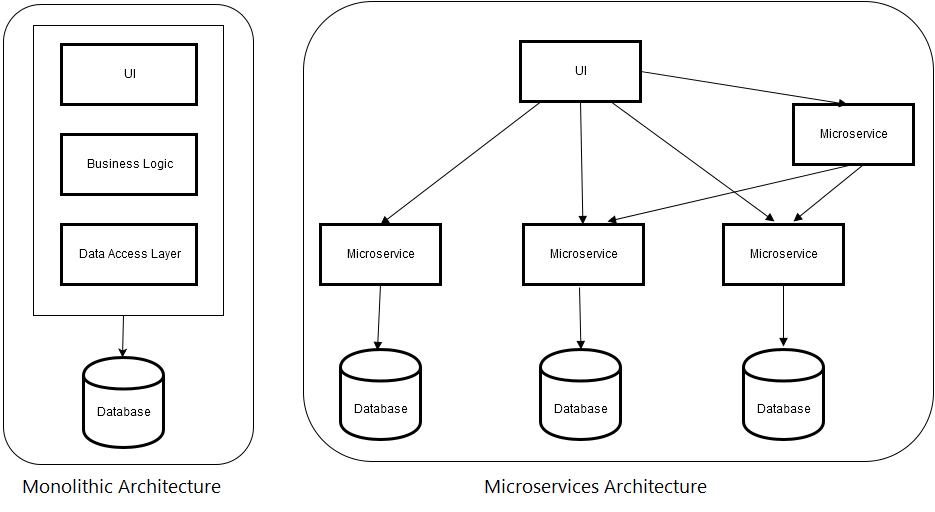

The diagram above was exported from draw.io. Its source (the exported page's mxGraphModel, read from the mxfile embedded in the PNG):
<mxGraphModel dx="1434" dy="1114" grid="1" gridSize="10" guides="1" tooltips="1" connect="1" arrows="1" fold="1" page="0" pageScale="1" pageWidth="1169" pageHeight="826" background="#ffffff" math="0" shadow="0">
  <root>
    <mxCell id="0" />
    <mxCell id="1" parent="0" />
    <mxCell id="2" value="Monolithic Architecture" style="text;html=1;strokeColor=none;fillColor=none;align=center;verticalAlign=middle;whiteSpace=wrap;overflow=hidden;strokeWidth=5;fontSize=21;" vertex="1" parent="1">
      <mxGeometry x="100" y="440" width="270" height="50" as="geometry" />
    </mxCell>
    <mxCell id="3" value="Microservice" style="whiteSpace=wrap;strokeWidth=3;html=1;" vertex="1" parent="1">
      <mxGeometry x="510" y="160" width="120" height="60" as="geometry" />
    </mxCell>
    <mxCell id="4" value="" style="rounded=1;whiteSpace=wrap;html=1;" vertex="1" parent="1">
      <mxGeometry x="400" y="-60" width="630" height="460" as="geometry" />
    </mxCell>
    <mxCell id="5" value="UI" style="whiteSpace=wrap;strokeWidth=3;html=1;" vertex="1" parent="1">
      <mxGeometry x="617" y="-20" width="120" height="60" as="geometry" />
    </mxCell>
    <mxCell id="6" value="Microservice" style="whiteSpace=wrap;strokeWidth=3;html=1;" vertex="1" parent="1">
      <mxGeometry x="417" y="163" width="120" height="60" as="geometry" />
    </mxCell>
    <mxCell id="7" value="Microservice" style="whiteSpace=wrap;strokeWidth=3;html=1;" vertex="1" parent="1">
      <mxGeometry x="620" y="163" width="120" height="60" as="geometry" />
    </mxCell>
    <mxCell id="8" value="Microservice" style="whiteSpace=wrap;strokeWidth=3;html=1;" vertex="1" parent="1">
      <mxGeometry x="820" y="163" width="120" height="60" as="geometry" />
    </mxCell>
    <mxCell id="9" value="Microservice" style="whiteSpace=wrap;strokeWidth=3;html=1;" vertex="1" parent="1">
      <mxGeometry x="890" y="43" width="120" height="60" as="geometry" />
    </mxCell>
    <mxCell id="10" value="" style="shape=cylinder;whiteSpace=wrap;html=1;labelBorderColor=#000000;gradientColor=none;perimeterSpacing=9;strokeWidth=3;" vertex="1" parent="1">
      <mxGeometry x="840" y="288" width="80" height="90" as="geometry" />
    </mxCell>
    <mxCell id="11" value="" style="shape=cylinder;whiteSpace=wrap;html=1;labelBorderColor=#000000;gradientColor=none;perimeterSpacing=9;strokeWidth=3;" vertex="1" parent="1">
      <mxGeometry x="637" y="288" width="80" height="90" as="geometry" />
    </mxCell>
    <mxCell id="12" value="" style="shape=cylinder;whiteSpace=wrap;html=1;labelBorderColor=#000000;gradientColor=none;perimeterSpacing=9;strokeWidth=3;" vertex="1" parent="1">
      <mxGeometry x="437" y="288" width="80" height="90" as="geometry" />
    </mxCell>
    <mxCell id="13" value="Database" style="text;html=1;strokeColor=none;fillColor=none;align=center;verticalAlign=middle;whiteSpace=wrap;overflow=hidden;" vertex="1" parent="1">
      <mxGeometry x="442" y="338" width="70" height="20" as="geometry" />
    </mxCell>
    <mxCell id="14" value="Database" style="text;html=1;strokeColor=none;fillColor=none;align=center;verticalAlign=middle;whiteSpace=wrap;overflow=hidden;" vertex="1" parent="1">
      <mxGeometry x="642" y="338" width="70" height="20" as="geometry" />
    </mxCell>
    <mxCell id="15" value="Database" style="text;html=1;strokeColor=none;fillColor=none;align=center;verticalAlign=middle;whiteSpace=wrap;overflow=hidden;" vertex="1" parent="1">
      <mxGeometry x="845" y="338" width="70" height="20" as="geometry" />
    </mxCell>
    <mxCell id="16" value="" style="html=1;verticalAlign=bottom;endArrow=block;exitX=0.5;exitY=1;entryX=0.469;entryY=0.093;entryPerimeter=0;" edge="1" source="6" target="12" parent="1">
      <mxGeometry x="474" y="223" width="80" as="geometry">
        <mxPoint x="477" y="227" as="sourcePoint" />
        <mxPoint x="477" y="280" as="targetPoint" />
      </mxGeometry>
    </mxCell>
    <mxCell id="17" value="" style="html=1;verticalAlign=bottom;endArrow=block;exitX=0.5;exitY=1;" edge="1" parent="1">
      <mxGeometry x="676" y="226" width="80" as="geometry">
        <mxPoint x="676" y="226" as="sourcePoint" />
        <mxPoint x="677.4727272727273" y="288" as="targetPoint" />
      </mxGeometry>
    </mxCell>
    <mxCell id="18" value="" style="html=1;verticalAlign=bottom;endArrow=block;exitX=0.5;exitY=1;" edge="1" source="8" parent="1">
      <mxGeometry x="870" y="223" width="80" as="geometry">
        <mxPoint x="870" y="223" as="sourcePoint" />
        <mxPoint x="880" y="285" as="targetPoint" />
      </mxGeometry>
    </mxCell>
    <mxCell id="19" value="" style="html=1;verticalAlign=bottom;endArrow=block;exitX=0.5;exitY=1;" edge="1" source="5" target="7" parent="1">
      <mxGeometry x="676" y="70" width="80" as="geometry">
        <mxPoint x="676" y="70" as="sourcePoint" />
        <mxPoint x="677.4727272727273" y="132" as="targetPoint" />
      </mxGeometry>
    </mxCell>
    <mxCell id="20" value="" style="html=1;verticalAlign=bottom;endArrow=block;entryX=0.425;entryY=-0.05;entryPerimeter=0;exitX=0.75;exitY=1;" edge="1" source="5" target="8" parent="1">
      <mxGeometry x="686" y="80" width="80" as="geometry">
        <mxPoint x="680" y="70" as="sourcePoint" />
        <mxPoint x="689.0243902439024" y="173" as="targetPoint" />
      </mxGeometry>
    </mxCell>
    <mxCell id="21" value="" style="html=1;verticalAlign=bottom;endArrow=block;entryX=0.5;entryY=0;" edge="1" source="5" target="6" parent="1">
      <mxGeometry x="696" y="90" width="80" as="geometry">
        <mxPoint x="682" y="80" as="sourcePoint" />
        <mxPoint x="881" y="170" as="targetPoint" />
      </mxGeometry>
    </mxCell>
    <mxCell id="22" value="" style="html=1;verticalAlign=bottom;endArrow=block;entryX=0.45;entryY=0;entryPerimeter=0;exitX=1;exitY=0.5;" edge="1" source="5" target="9" parent="1">
      <mxGeometry x="696" y="90" width="80" as="geometry">
        <mxPoint x="690" y="80" as="sourcePoint" />
        <mxPoint x="881" y="170" as="targetPoint" />
      </mxGeometry>
    </mxCell>
    <mxCell id="23" value="" style="html=1;verticalAlign=bottom;endArrow=block;exitX=0.575;exitY=1.017;entryX=0.583;entryY=-0.05;entryPerimeter=0;exitPerimeter=0;" edge="1" source="9" target="8" parent="1">
      <mxGeometry x="969" y="126" width="80" as="geometry">
        <mxPoint x="969" y="126" as="sourcePoint" />
        <mxPoint x="970.4727272727273" y="188" as="targetPoint" />
      </mxGeometry>
    </mxCell>
    <mxCell id="24" value="" style="html=1;verticalAlign=bottom;endArrow=block;exitX=0.5;exitY=1;entryX=0.7;entryY=-0.05;entryPerimeter=0;" edge="1" source="9" target="7" parent="1">
      <mxGeometry x="979" y="136" width="80" as="geometry">
        <mxPoint x="979" y="136" as="sourcePoint" />
        <mxPoint x="900" y="170" as="targetPoint" />
      </mxGeometry>
    </mxCell>
    <mxCell id="25" value="" style="rounded=1;whiteSpace=wrap;html=1;" vertex="1" parent="1">
      <mxGeometry x="100" y="-57" width="250" height="460" as="geometry" />
    </mxCell>
    <mxCell id="26" value="" style="whiteSpace=wrap;html=1;" vertex="1" parent="1">
      <mxGeometry x="130" y="-36" width="190" height="290" as="geometry" />
    </mxCell>
    <mxCell id="27" value="UI" style="whiteSpace=wrap;strokeWidth=3;html=1;" vertex="1" parent="1">
      <mxGeometry x="158" y="-17" width="135" height="60" as="geometry" />
    </mxCell>
    <mxCell id="28" value="Business Logic&lt;br&gt;" style="whiteSpace=wrap;strokeWidth=3;html=1;" vertex="1" parent="1">
      <mxGeometry x="158" y="73" width="135" height="60" as="geometry" />
    </mxCell>
    <mxCell id="29" value="Data Access Layer&lt;br&gt;" style="whiteSpace=wrap;strokeWidth=3;html=1;" vertex="1" parent="1">
      <mxGeometry x="158" y="163" width="135" height="60" as="geometry" />
    </mxCell>
    <mxCell id="30" value="" style="shape=cylinder;whiteSpace=wrap;html=1;labelBorderColor=#000000;gradientColor=none;perimeterSpacing=9;strokeWidth=3;" vertex="1" parent="1">
      <mxGeometry x="180" y="296" width="80" height="90" as="geometry" />
    </mxCell>
    <mxCell id="31" value="Database" style="text;html=1;strokeColor=none;fillColor=none;align=center;verticalAlign=middle;whiteSpace=wrap;overflow=hidden;" vertex="1" parent="1">
      <mxGeometry x="185" y="341" width="70" height="20" as="geometry" />
    </mxCell>
    <mxCell id="32" value="" style="endArrow=classic;html=1;exitX=0.5;exitY=1;" edge="1" parent="1">
      <mxGeometry x="219" y="226" width="50" height="50" as="geometry">
        <mxPoint x="220" y="254" as="sourcePoint" />
        <mxPoint x="219" y="296" as="targetPoint" />
      </mxGeometry>
    </mxCell>
    <mxCell id="33" value="Microservice Architecture" style="text;html=1;strokeColor=none;fillColor=none;align=center;verticalAlign=middle;whiteSpace=wrap;overflow=hidden;strokeWidth=5;fontSize=21;" vertex="1" parent="1">
      <mxGeometry x="577" y="440" width="270" height="50" as="geometry" />
    </mxCell>
  </root>
</mxGraphModel>